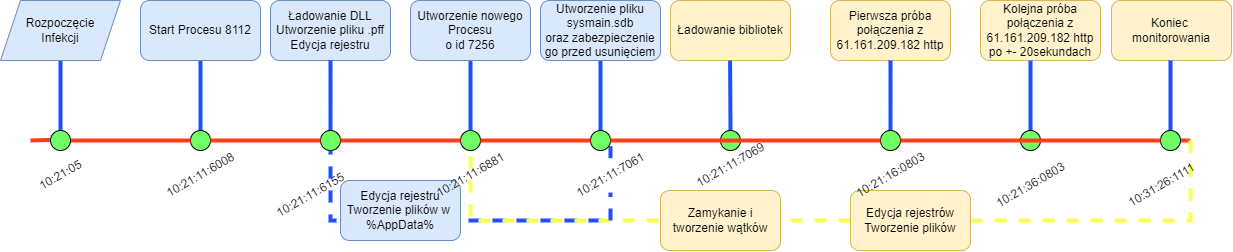

The diagram above was exported from draw.io. Its source (the exported page's mxGraphModel, read from the mxfile embedded in the PNG):
<mxGraphModel dx="1237" dy="690" grid="1" gridSize="10" guides="1" tooltips="1" connect="1" arrows="1" fold="1" page="1" pageScale="1" pageWidth="827" pageHeight="1169" math="0" shadow="0">
  <root>
    <mxCell id="0" />
    <mxCell id="1" parent="0" />
    <mxCell id="ivAEqWTJcB4Ft57-qK81-1" value="" style="endArrow=none;html=1;rounded=0;strokeWidth=4;strokeColor=#FF3E17;startArrow=none;" edge="1" parent="1" source="ivAEqWTJcB4Ft57-qK81-64">
      <mxGeometry width="50" height="50" relative="1" as="geometry">
        <mxPoint x="40" y="320" as="sourcePoint" />
        <mxPoint x="1200" y="320" as="targetPoint" />
      </mxGeometry>
    </mxCell>
    <mxCell id="ivAEqWTJcB4Ft57-qK81-2" value="" style="endArrow=none;html=1;rounded=0;strokeColor=#214EFF;strokeWidth=4;entryX=0.5;entryY=1;entryDx=0;entryDy=0;startArrow=none;" edge="1" parent="1" source="ivAEqWTJcB4Ft57-qK81-6" target="ivAEqWTJcB4Ft57-qK81-3">
      <mxGeometry width="50" height="50" relative="1" as="geometry">
        <mxPoint x="70" y="320" as="sourcePoint" />
        <mxPoint x="80" y="240" as="targetPoint" />
      </mxGeometry>
    </mxCell>
    <mxCell id="ivAEqWTJcB4Ft57-qK81-3" value="Rozpoczęcie&lt;br&gt;Infekcji" style="shape=parallelogram;perimeter=parallelogramPerimeter;whiteSpace=wrap;html=1;fixedSize=1;fillColor=#dae8fc;strokeColor=#6c8ebf;" vertex="1" parent="1">
      <mxGeometry x="10" y="180" width="120" height="60" as="geometry" />
    </mxCell>
    <mxCell id="ivAEqWTJcB4Ft57-qK81-4" value="" style="endArrow=none;html=1;rounded=0;strokeColor=#214EFF;strokeWidth=4;entryX=0.5;entryY=1;entryDx=0;entryDy=0;" edge="1" parent="1" target="ivAEqWTJcB4Ft57-qK81-11">
      <mxGeometry width="50" height="50" relative="1" as="geometry">
        <mxPoint x="210" y="320" as="sourcePoint" />
        <mxPoint x="200" y="240" as="targetPoint" />
      </mxGeometry>
    </mxCell>
    <mxCell id="ivAEqWTJcB4Ft57-qK81-7" value="" style="endArrow=none;html=1;rounded=0;strokeWidth=4;strokeColor=#FF3E17;" edge="1" parent="1" target="ivAEqWTJcB4Ft57-qK81-6">
      <mxGeometry width="50" height="50" relative="1" as="geometry">
        <mxPoint x="40" y="319.9999999999999" as="sourcePoint" />
        <mxPoint x="800" y="319.9999999999999" as="targetPoint" />
      </mxGeometry>
    </mxCell>
    <mxCell id="ivAEqWTJcB4Ft57-qK81-8" value="" style="ellipse;whiteSpace=wrap;html=1;aspect=fixed;fillColor=#70FF66;" vertex="1" parent="1">
      <mxGeometry x="200" y="310" width="20" height="20" as="geometry" />
    </mxCell>
    <mxCell id="ivAEqWTJcB4Ft57-qK81-9" value="" style="endArrow=none;html=1;rounded=0;strokeWidth=4;strokeColor=#FF3E17;startArrow=none;" edge="1" parent="1" source="ivAEqWTJcB4Ft57-qK81-6" target="ivAEqWTJcB4Ft57-qK81-8">
      <mxGeometry width="50" height="50" relative="1" as="geometry">
        <mxPoint x="90" y="319.9999999999999" as="sourcePoint" />
        <mxPoint x="800" y="319.9999999999999" as="targetPoint" />
      </mxGeometry>
    </mxCell>
    <mxCell id="ivAEqWTJcB4Ft57-qK81-11" value="Start Procesu 8112" style="rounded=1;whiteSpace=wrap;html=1;fillColor=#dae8fc;strokeColor=#6c8ebf;" vertex="1" parent="1">
      <mxGeometry x="150" y="180" width="120" height="60" as="geometry" />
    </mxCell>
    <mxCell id="ivAEqWTJcB4Ft57-qK81-6" value="" style="ellipse;whiteSpace=wrap;html=1;aspect=fixed;fillColor=#70FF66;" vertex="1" parent="1">
      <mxGeometry x="60" y="310" width="20" height="20" as="geometry" />
    </mxCell>
    <mxCell id="ivAEqWTJcB4Ft57-qK81-13" value="10:21:05" style="text;html=1;align=center;verticalAlign=middle;resizable=0;points=[];autosize=1;strokeColor=none;fillColor=none;rotation=-30;" vertex="1" parent="1">
      <mxGeometry x="35" y="340" width="70" height="30" as="geometry" />
    </mxCell>
    <mxCell id="ivAEqWTJcB4Ft57-qK81-14" value="10:21:11:6008" style="text;html=1;align=center;verticalAlign=middle;resizable=0;points=[];autosize=1;strokeColor=none;fillColor=none;rotation=-30;" vertex="1" parent="1">
      <mxGeometry x="160" y="340" width="100" height="30" as="geometry" />
    </mxCell>
    <mxCell id="ivAEqWTJcB4Ft57-qK81-15" value="Ładowanie DLL&lt;br&gt;Utworzenie pliku .pff&lt;br&gt;Edycja rejestru" style="rounded=1;whiteSpace=wrap;html=1;fillColor=#dae8fc;strokeColor=#6c8ebf;" vertex="1" parent="1">
      <mxGeometry x="280" y="180" width="120" height="60" as="geometry" />
    </mxCell>
    <mxCell id="ivAEqWTJcB4Ft57-qK81-16" value="" style="endArrow=none;html=1;rounded=0;strokeColor=#214EFF;strokeWidth=4;entryX=0.5;entryY=1;entryDx=0;entryDy=0;" edge="1" parent="1" target="ivAEqWTJcB4Ft57-qK81-15">
      <mxGeometry width="50" height="50" relative="1" as="geometry">
        <mxPoint x="340" y="320" as="sourcePoint" />
        <mxPoint x="220" y="250.0000000000001" as="targetPoint" />
      </mxGeometry>
    </mxCell>
    <mxCell id="ivAEqWTJcB4Ft57-qK81-17" value="" style="ellipse;whiteSpace=wrap;html=1;aspect=fixed;fillColor=#70FF66;" vertex="1" parent="1">
      <mxGeometry x="330" y="310" width="20" height="20" as="geometry" />
    </mxCell>
    <mxCell id="ivAEqWTJcB4Ft57-qK81-18" value="" style="endArrow=none;html=1;rounded=0;strokeWidth=4;strokeColor=#FF3E17;startArrow=none;" edge="1" parent="1" source="ivAEqWTJcB4Ft57-qK81-8" target="ivAEqWTJcB4Ft57-qK81-17">
      <mxGeometry width="50" height="50" relative="1" as="geometry">
        <mxPoint x="220" y="319.9999999999999" as="sourcePoint" />
        <mxPoint x="800" y="319.9999999999999" as="targetPoint" />
      </mxGeometry>
    </mxCell>
    <mxCell id="ivAEqWTJcB4Ft57-qK81-19" value="10:21:11:6155" style="text;html=1;align=center;verticalAlign=middle;resizable=0;points=[];autosize=1;strokeColor=none;fillColor=none;rotation=-30;" vertex="1" parent="1">
      <mxGeometry x="270" y="360" width="100" height="30" as="geometry" />
    </mxCell>
    <mxCell id="ivAEqWTJcB4Ft57-qK81-20" value="" style="endArrow=none;html=1;rounded=0;strokeColor=#214EFF;strokeWidth=4;entryX=0.5;entryY=1;entryDx=0;entryDy=0;dashed=1;" edge="1" parent="1" target="ivAEqWTJcB4Ft57-qK81-17">
      <mxGeometry width="50" height="50" relative="1" as="geometry">
        <mxPoint x="610" y="400" as="sourcePoint" />
        <mxPoint x="400" y="420" as="targetPoint" />
        <Array as="points">
          <mxPoint x="340" y="400" />
        </Array>
      </mxGeometry>
    </mxCell>
    <mxCell id="ivAEqWTJcB4Ft57-qK81-22" value="" style="endArrow=none;html=1;rounded=0;strokeColor=#214EFF;strokeWidth=4;dashed=1;startArrow=none;" edge="1" parent="1" source="ivAEqWTJcB4Ft57-qK81-36">
      <mxGeometry width="50" height="50" relative="1" as="geometry">
        <mxPoint x="620" y="400" as="sourcePoint" />
        <mxPoint x="620" y="320" as="targetPoint" />
      </mxGeometry>
    </mxCell>
    <mxCell id="ivAEqWTJcB4Ft57-qK81-23" value="Edycja rejestru&lt;br&gt;Tworzenie plików w&amp;nbsp;&lt;br&gt;%AppData%" style="rounded=1;whiteSpace=wrap;html=1;fillColor=#dae8fc;strokeColor=#6c8ebf;" vertex="1" parent="1">
      <mxGeometry x="350" y="360" width="120" height="60" as="geometry" />
    </mxCell>
    <mxCell id="ivAEqWTJcB4Ft57-qK81-25" value="" style="ellipse;whiteSpace=wrap;html=1;aspect=fixed;fillColor=#70FF66;" vertex="1" parent="1">
      <mxGeometry x="470" y="310" width="20" height="20" as="geometry" />
    </mxCell>
    <mxCell id="ivAEqWTJcB4Ft57-qK81-26" value="" style="endArrow=none;html=1;rounded=0;strokeWidth=4;strokeColor=#FF3E17;startArrow=none;" edge="1" parent="1" source="ivAEqWTJcB4Ft57-qK81-17" target="ivAEqWTJcB4Ft57-qK81-25">
      <mxGeometry width="50" height="50" relative="1" as="geometry">
        <mxPoint x="350" y="319.9999999999999" as="sourcePoint" />
        <mxPoint x="800" y="319.9999999999999" as="targetPoint" />
      </mxGeometry>
    </mxCell>
    <mxCell id="ivAEqWTJcB4Ft57-qK81-27" value="" style="endArrow=none;html=1;rounded=0;strokeColor=#214EFF;strokeWidth=4;entryX=0.5;entryY=1;entryDx=0;entryDy=0;" edge="1" parent="1" source="ivAEqWTJcB4Ft57-qK81-25" target="ivAEqWTJcB4Ft57-qK81-28">
      <mxGeometry width="50" height="50" relative="1" as="geometry">
        <mxPoint x="350" y="329.9999999999999" as="sourcePoint" />
        <mxPoint x="470" y="240" as="targetPoint" />
      </mxGeometry>
    </mxCell>
    <mxCell id="ivAEqWTJcB4Ft57-qK81-28" value="Utworzenie nowego&lt;br&gt;Procesu&lt;br&gt;o id 7256" style="rounded=1;whiteSpace=wrap;html=1;fillColor=#dae8fc;strokeColor=#6c8ebf;" vertex="1" parent="1">
      <mxGeometry x="420" y="180" width="120" height="60" as="geometry" />
    </mxCell>
    <mxCell id="ivAEqWTJcB4Ft57-qK81-32" value="10:21:11:6881" style="text;html=1;align=center;verticalAlign=middle;resizable=0;points=[];autosize=1;strokeColor=none;fillColor=none;rotation=-30;" vertex="1" parent="1">
      <mxGeometry x="430" y="340" width="100" height="30" as="geometry" />
    </mxCell>
    <mxCell id="ivAEqWTJcB4Ft57-qK81-34" value="" style="endArrow=none;html=1;rounded=0;strokeColor=#214EFF;strokeWidth=4;exitX=0.5;exitY=0;exitDx=0;exitDy=0;" edge="1" parent="1" source="ivAEqWTJcB4Ft57-qK81-33" target="ivAEqWTJcB4Ft57-qK81-35">
      <mxGeometry width="50" height="50" relative="1" as="geometry">
        <mxPoint x="470" y="329.9999999999999" as="sourcePoint" />
        <mxPoint x="590" y="239.9999999999999" as="targetPoint" />
      </mxGeometry>
    </mxCell>
    <mxCell id="ivAEqWTJcB4Ft57-qK81-35" value="Utworzenie pliku&lt;br&gt;sysmain.sdb&lt;br&gt;oraz zabezpieczenie go przed usunięciem&lt;br&gt;" style="rounded=1;whiteSpace=wrap;html=1;fillColor=#dae8fc;strokeColor=#6c8ebf;" vertex="1" parent="1">
      <mxGeometry x="550" y="180" width="120" height="60" as="geometry" />
    </mxCell>
    <mxCell id="ivAEqWTJcB4Ft57-qK81-37" value="" style="endArrow=none;html=1;rounded=0;strokeColor=#F9FF4F;strokeWidth=4;dashed=1;startArrow=none;" edge="1" parent="1" source="ivAEqWTJcB4Ft57-qK81-51" target="ivAEqWTJcB4Ft57-qK81-25">
      <mxGeometry width="50" height="50" relative="1" as="geometry">
        <mxPoint x="1140" y="400" as="sourcePoint" />
        <mxPoint x="610" y="319.9999999999999" as="targetPoint" />
        <Array as="points">
          <mxPoint x="480" y="400" />
        </Array>
      </mxGeometry>
    </mxCell>
    <mxCell id="ivAEqWTJcB4Ft57-qK81-38" value="Zamykanie i tworzenie wątków" style="rounded=1;whiteSpace=wrap;html=1;fillColor=#fff2cc;strokeColor=#d6b656;" vertex="1" parent="1">
      <mxGeometry x="670" y="370" width="120" height="60" as="geometry" />
    </mxCell>
    <mxCell id="ivAEqWTJcB4Ft57-qK81-33" value="" style="ellipse;whiteSpace=wrap;html=1;aspect=fixed;fillColor=#70FF66;" vertex="1" parent="1">
      <mxGeometry x="600" y="310" width="20" height="20" as="geometry" />
    </mxCell>
    <mxCell id="ivAEqWTJcB4Ft57-qK81-39" value="" style="endArrow=none;html=1;rounded=0;strokeWidth=4;strokeColor=#FF3E17;startArrow=none;" edge="1" parent="1" source="ivAEqWTJcB4Ft57-qK81-25" target="ivAEqWTJcB4Ft57-qK81-33">
      <mxGeometry width="50" height="50" relative="1" as="geometry">
        <mxPoint x="490" y="319.9999999999999" as="sourcePoint" />
        <mxPoint x="1892" y="319.9999999999999" as="targetPoint" />
      </mxGeometry>
    </mxCell>
    <mxCell id="ivAEqWTJcB4Ft57-qK81-41" value="" style="endArrow=none;html=1;rounded=0;dashed=1;strokeColor=#F9FF4F;strokeWidth=4;exitX=1;exitY=0.5;exitDx=0;exitDy=0;" edge="1" parent="1" source="ivAEqWTJcB4Ft57-qK81-51">
      <mxGeometry width="50" height="50" relative="1" as="geometry">
        <mxPoint x="1150" y="400" as="sourcePoint" />
        <mxPoint x="1200" y="320" as="targetPoint" />
        <Array as="points">
          <mxPoint x="1200" y="400" />
        </Array>
      </mxGeometry>
    </mxCell>
    <mxCell id="ivAEqWTJcB4Ft57-qK81-42" value="Ładowanie bibliotek" style="rounded=1;whiteSpace=wrap;html=1;fillColor=#fff2cc;strokeColor=#d6b656;" vertex="1" parent="1">
      <mxGeometry x="680" y="180" width="120" height="60" as="geometry" />
    </mxCell>
    <mxCell id="ivAEqWTJcB4Ft57-qK81-43" value="" style="endArrow=none;html=1;rounded=0;strokeColor=#214EFF;strokeWidth=4;exitX=0.5;exitY=0;exitDx=0;exitDy=0;startArrow=none;" edge="1" parent="1" source="ivAEqWTJcB4Ft57-qK81-44">
      <mxGeometry width="50" height="50" relative="1" as="geometry">
        <mxPoint x="739.58" y="309.9999999999999" as="sourcePoint" />
        <mxPoint x="739.58" y="240.0000000000001" as="targetPoint" />
      </mxGeometry>
    </mxCell>
    <mxCell id="ivAEqWTJcB4Ft57-qK81-44" value="" style="ellipse;whiteSpace=wrap;html=1;aspect=fixed;fillColor=#70FF66;" vertex="1" parent="1">
      <mxGeometry x="730" y="310" width="20" height="20" as="geometry" />
    </mxCell>
    <mxCell id="ivAEqWTJcB4Ft57-qK81-45" value="" style="endArrow=none;html=1;rounded=0;strokeColor=#214EFF;strokeWidth=4;exitX=0.5;exitY=0;exitDx=0;exitDy=0;" edge="1" parent="1" target="ivAEqWTJcB4Ft57-qK81-44">
      <mxGeometry width="50" height="50" relative="1" as="geometry">
        <mxPoint x="739.5799999999997" y="309.9999999999999" as="sourcePoint" />
        <mxPoint x="739.5799999999997" y="240.0000000000001" as="targetPoint" />
      </mxGeometry>
    </mxCell>
    <mxCell id="ivAEqWTJcB4Ft57-qK81-46" value="10:21:11:7069" style="text;html=1;align=center;verticalAlign=middle;resizable=0;points=[];autosize=1;strokeColor=none;fillColor=none;rotation=-30;" vertex="1" parent="1">
      <mxGeometry x="690" y="330" width="100" height="30" as="geometry" />
    </mxCell>
    <mxCell id="ivAEqWTJcB4Ft57-qK81-47" value="Pierwsza próba&lt;br&gt;połączenia z&lt;br&gt;61.161.209.182 http" style="rounded=1;whiteSpace=wrap;html=1;fillColor=#fff2cc;strokeColor=#d6b656;" vertex="1" parent="1">
      <mxGeometry x="840" y="180" width="120" height="60" as="geometry" />
    </mxCell>
    <mxCell id="ivAEqWTJcB4Ft57-qK81-48" value="" style="endArrow=none;html=1;rounded=0;strokeColor=#214EFF;strokeWidth=4;startArrow=none;entryX=0.5;entryY=1;entryDx=0;entryDy=0;" edge="1" parent="1" target="ivAEqWTJcB4Ft57-qK81-47">
      <mxGeometry width="50" height="50" relative="1" as="geometry">
        <mxPoint x="900" y="320" as="sourcePoint" />
        <mxPoint x="749.5799999999997" y="250.0000000000001" as="targetPoint" />
      </mxGeometry>
    </mxCell>
    <mxCell id="ivAEqWTJcB4Ft57-qK81-49" value="" style="ellipse;whiteSpace=wrap;html=1;aspect=fixed;fillColor=#70FF66;" vertex="1" parent="1">
      <mxGeometry x="890" y="310" width="20" height="20" as="geometry" />
    </mxCell>
    <mxCell id="ivAEqWTJcB4Ft57-qK81-50" value="" style="endArrow=none;html=1;rounded=0;strokeWidth=4;strokeColor=#FF3E17;startArrow=none;" edge="1" parent="1" source="ivAEqWTJcB4Ft57-qK81-33" target="ivAEqWTJcB4Ft57-qK81-49">
      <mxGeometry width="50" height="50" relative="1" as="geometry">
        <mxPoint x="620" y="319.9999999999999" as="sourcePoint" />
        <mxPoint x="1892" y="319.9999999999999" as="targetPoint" />
      </mxGeometry>
    </mxCell>
    <mxCell id="ivAEqWTJcB4Ft57-qK81-51" value="Edycja rejestrów&lt;br&gt;Tworzenie plików" style="rounded=1;whiteSpace=wrap;html=1;fillColor=#fff2cc;strokeColor=#d6b656;" vertex="1" parent="1">
      <mxGeometry x="860" y="370" width="120" height="60" as="geometry" />
    </mxCell>
    <mxCell id="ivAEqWTJcB4Ft57-qK81-55" value="10:21:16:0803" style="text;html=1;align=center;verticalAlign=middle;resizable=0;points=[];autosize=1;strokeColor=none;fillColor=none;rotation=-30;" vertex="1" parent="1">
      <mxGeometry x="850" y="340" width="100" height="30" as="geometry" />
    </mxCell>
    <mxCell id="ivAEqWTJcB4Ft57-qK81-56" value="Kolejna próba&lt;br&gt;połączenia z&lt;br&gt;61.161.209.182 http&lt;br&gt;po +- 20sekundach" style="rounded=1;whiteSpace=wrap;html=1;fillColor=#fff2cc;strokeColor=#d6b656;" vertex="1" parent="1">
      <mxGeometry x="990" y="180" width="120" height="60" as="geometry" />
    </mxCell>
    <mxCell id="ivAEqWTJcB4Ft57-qK81-57" value="10:21:36:0803" style="text;html=1;align=center;verticalAlign=middle;resizable=0;points=[];autosize=1;strokeColor=none;fillColor=none;rotation=-30;" vertex="1" parent="1">
      <mxGeometry x="990" y="350" width="100" height="30" as="geometry" />
    </mxCell>
    <mxCell id="ivAEqWTJcB4Ft57-qK81-60" value="" style="endArrow=none;html=1;rounded=0;strokeColor=#214EFF;strokeWidth=4;startArrow=none;exitX=0.5;exitY=0;exitDx=0;exitDy=0;" edge="1" parent="1" source="ivAEqWTJcB4Ft57-qK81-61">
      <mxGeometry width="50" height="50" relative="1" as="geometry">
        <mxPoint x="1040" y="300" as="sourcePoint" />
        <mxPoint x="1040" y="240" as="targetPoint" />
      </mxGeometry>
    </mxCell>
    <mxCell id="ivAEqWTJcB4Ft57-qK81-61" value="" style="ellipse;whiteSpace=wrap;html=1;aspect=fixed;fillColor=#70FF66;" vertex="1" parent="1">
      <mxGeometry x="1030" y="310" width="20" height="20" as="geometry" />
    </mxCell>
    <mxCell id="ivAEqWTJcB4Ft57-qK81-62" value="Koniec&amp;nbsp;&lt;br&gt;monitorowania" style="rounded=1;whiteSpace=wrap;html=1;fillColor=#fff2cc;strokeColor=#d6b656;" vertex="1" parent="1">
      <mxGeometry x="1121" y="180" width="120" height="60" as="geometry" />
    </mxCell>
    <mxCell id="ivAEqWTJcB4Ft57-qK81-63" value="" style="endArrow=none;html=1;rounded=0;strokeColor=#214EFF;strokeWidth=4;startArrow=none;exitX=0.5;exitY=0;exitDx=0;exitDy=0;" edge="1" parent="1" source="ivAEqWTJcB4Ft57-qK81-64">
      <mxGeometry width="50" height="50" relative="1" as="geometry">
        <mxPoint x="1176" y="310" as="sourcePoint" />
        <mxPoint x="1180" y="240" as="targetPoint" />
      </mxGeometry>
    </mxCell>
    <mxCell id="ivAEqWTJcB4Ft57-qK81-64" value="" style="ellipse;whiteSpace=wrap;html=1;aspect=fixed;fillColor=#70FF66;" vertex="1" parent="1">
      <mxGeometry x="1170" y="310" width="20" height="20" as="geometry" />
    </mxCell>
    <mxCell id="ivAEqWTJcB4Ft57-qK81-69" value="" style="endArrow=none;html=1;rounded=0;strokeWidth=4;strokeColor=#FF3E17;startArrow=none;" edge="1" parent="1" source="ivAEqWTJcB4Ft57-qK81-49" target="ivAEqWTJcB4Ft57-qK81-64">
      <mxGeometry width="50" height="50" relative="1" as="geometry">
        <mxPoint x="910" y="320.0000000000001" as="sourcePoint" />
        <mxPoint x="1200" y="320.0000000000001" as="targetPoint" />
      </mxGeometry>
    </mxCell>
    <mxCell id="ivAEqWTJcB4Ft57-qK81-70" value="10:31:26:1111" style="text;html=1;align=center;verticalAlign=middle;resizable=0;points=[];autosize=1;strokeColor=none;fillColor=none;rotation=-30;" vertex="1" parent="1">
      <mxGeometry x="1121" y="350" width="100" height="30" as="geometry" />
    </mxCell>
    <mxCell id="ivAEqWTJcB4Ft57-qK81-36" value="10:21:11:7061" style="text;html=1;align=center;verticalAlign=middle;resizable=0;points=[];autosize=1;strokeColor=none;fillColor=none;rotation=-30;" vertex="1" parent="1">
      <mxGeometry x="570" y="340" width="100" height="30" as="geometry" />
    </mxCell>
    <mxCell id="ivAEqWTJcB4Ft57-qK81-71" value="" style="endArrow=none;html=1;rounded=0;strokeColor=#214EFF;strokeWidth=4;dashed=1;" edge="1" parent="1" target="ivAEqWTJcB4Ft57-qK81-36">
      <mxGeometry width="50" height="50" relative="1" as="geometry">
        <mxPoint x="620" y="400" as="sourcePoint" />
        <mxPoint x="620" y="320.0000000000001" as="targetPoint" />
      </mxGeometry>
    </mxCell>
  </root>
</mxGraphModel>